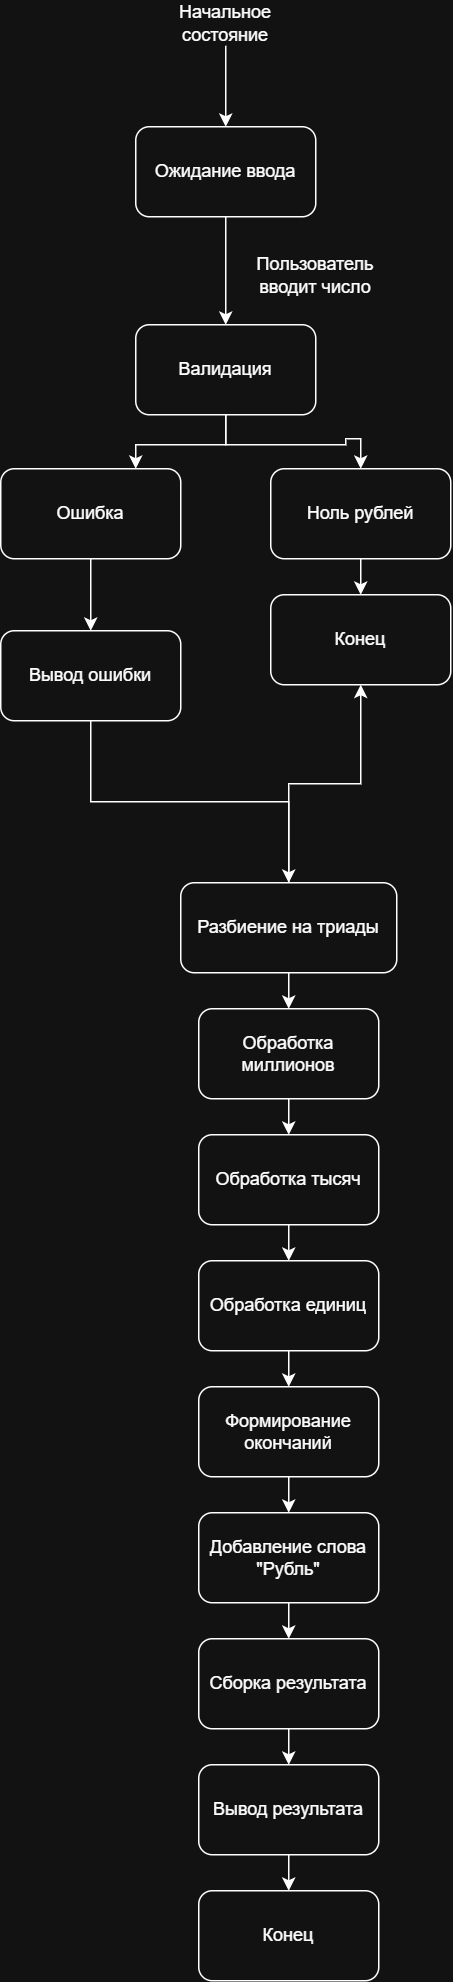

The diagram above was exported from draw.io. Its source (the exported page's mxGraphModel, read from the mxfile embedded in the PNG):
<mxGraphModel dx="2605" dy="1403" grid="1" gridSize="12" guides="1" tooltips="1" connect="1" arrows="1" fold="1" page="1" pageScale="1" pageWidth="1169" pageHeight="827" math="0" shadow="0">
  <root>
    <mxCell id="0" />
    <mxCell id="1" parent="0" />
    <mxCell id="XICz1XIpj9j6gT9tgXHa-29" edge="1" parent="1" source="XICz1XIpj9j6gT9tgXHa-26" style="edgeStyle=orthogonalEdgeStyle;rounded=0;orthogonalLoop=1;jettySize=auto;html=1;entryX=0.5;entryY=0;entryDx=0;entryDy=0;" target="XICz1XIpj9j6gT9tgXHa-27">
      <mxGeometry relative="1" as="geometry" />
    </mxCell>
    <mxCell id="XICz1XIpj9j6gT9tgXHa-26" parent="1" style="text;html=1;whiteSpace=wrap;strokeColor=none;fillColor=none;align=center;verticalAlign=middle;rounded=0;" value="Начальное состояние" vertex="1">
      <mxGeometry height="30" width="60" x="528" y="60" as="geometry" />
    </mxCell>
    <mxCell id="XICz1XIpj9j6gT9tgXHa-30" edge="1" parent="1" source="XICz1XIpj9j6gT9tgXHa-27" style="edgeStyle=orthogonalEdgeStyle;rounded=0;orthogonalLoop=1;jettySize=auto;html=1;entryX=0.5;entryY=0;entryDx=0;entryDy=0;" target="XICz1XIpj9j6gT9tgXHa-28">
      <mxGeometry relative="1" as="geometry" />
    </mxCell>
    <mxCell id="XICz1XIpj9j6gT9tgXHa-27" parent="1" style="rounded=1;whiteSpace=wrap;html=1;" value="Ожидание ввода" vertex="1">
      <mxGeometry height="60" width="120" x="498" y="144" as="geometry" />
    </mxCell>
    <mxCell id="XICz1XIpj9j6gT9tgXHa-34" edge="1" parent="1" source="XICz1XIpj9j6gT9tgXHa-28" style="edgeStyle=orthogonalEdgeStyle;rounded=0;orthogonalLoop=1;jettySize=auto;html=1;entryX=0.75;entryY=0;entryDx=0;entryDy=0;" target="XICz1XIpj9j6gT9tgXHa-32">
      <mxGeometry relative="1" as="geometry" />
    </mxCell>
    <mxCell id="XICz1XIpj9j6gT9tgXHa-35" edge="1" parent="1" source="XICz1XIpj9j6gT9tgXHa-28" style="edgeStyle=orthogonalEdgeStyle;rounded=0;orthogonalLoop=1;jettySize=auto;html=1;entryX=0.5;entryY=0;entryDx=0;entryDy=0;" target="XICz1XIpj9j6gT9tgXHa-33">
      <mxGeometry relative="1" as="geometry" />
    </mxCell>
    <mxCell id="XICz1XIpj9j6gT9tgXHa-28" parent="1" style="rounded=1;whiteSpace=wrap;html=1;" value="Валидация" vertex="1">
      <mxGeometry height="60" width="120" x="498" y="276" as="geometry" />
    </mxCell>
    <mxCell id="XICz1XIpj9j6gT9tgXHa-31" parent="1" style="text;html=1;whiteSpace=wrap;strokeColor=none;fillColor=none;align=center;verticalAlign=middle;rounded=0;" value="Пользователь вводит число" vertex="1">
      <mxGeometry height="30" width="60" x="588" y="228" as="geometry" />
    </mxCell>
    <mxCell id="XICz1XIpj9j6gT9tgXHa-40" edge="1" parent="1" source="XICz1XIpj9j6gT9tgXHa-32" style="edgeStyle=orthogonalEdgeStyle;rounded=0;orthogonalLoop=1;jettySize=auto;html=1;exitX=0.5;exitY=1;exitDx=0;exitDy=0;entryX=0.5;entryY=0;entryDx=0;entryDy=0;" target="XICz1XIpj9j6gT9tgXHa-39">
      <mxGeometry relative="1" as="geometry" />
    </mxCell>
    <mxCell id="XICz1XIpj9j6gT9tgXHa-32" parent="1" style="rounded=1;whiteSpace=wrap;html=1;" value="Ошибка" vertex="1">
      <mxGeometry height="60" width="120" x="408" y="372" as="geometry" />
    </mxCell>
    <mxCell id="XICz1XIpj9j6gT9tgXHa-37" edge="1" parent="1" source="XICz1XIpj9j6gT9tgXHa-33" style="edgeStyle=orthogonalEdgeStyle;rounded=0;orthogonalLoop=1;jettySize=auto;html=1;exitX=0.5;exitY=1;exitDx=0;exitDy=0;entryX=0.5;entryY=0;entryDx=0;entryDy=0;" target="XICz1XIpj9j6gT9tgXHa-36">
      <mxGeometry relative="1" as="geometry" />
    </mxCell>
    <mxCell id="XICz1XIpj9j6gT9tgXHa-33" parent="1" style="rounded=1;whiteSpace=wrap;html=1;" value="Ноль рублей" vertex="1">
      <mxGeometry height="60" width="120" x="588" y="372" as="geometry" />
    </mxCell>
    <mxCell id="XICz1XIpj9j6gT9tgXHa-36" parent="1" style="rounded=1;whiteSpace=wrap;html=1;" value="Конец" vertex="1">
      <mxGeometry height="60" width="120" x="588" y="456" as="geometry" />
    </mxCell>
    <mxCell id="XICz1XIpj9j6gT9tgXHa-52" edge="1" parent="1" source="XICz1XIpj9j6gT9tgXHa-39" style="edgeStyle=orthogonalEdgeStyle;rounded=0;orthogonalLoop=1;jettySize=auto;html=1;entryX=0.5;entryY=0;entryDx=0;entryDy=0;" target="XICz1XIpj9j6gT9tgXHa-41">
      <mxGeometry relative="1" as="geometry" />
    </mxCell>
    <mxCell id="XICz1XIpj9j6gT9tgXHa-39" parent="1" style="rounded=1;whiteSpace=wrap;html=1;" value="Вывод ошибки" vertex="1">
      <mxGeometry height="60" width="120" x="408" y="480" as="geometry" />
    </mxCell>
    <mxCell id="XICz1XIpj9j6gT9tgXHa-43" edge="1" parent="1" source="XICz1XIpj9j6gT9tgXHa-41" style="edgeStyle=orthogonalEdgeStyle;rounded=0;orthogonalLoop=1;jettySize=auto;html=1;exitX=0.5;exitY=0;exitDx=0;exitDy=0;entryX=0.5;entryY=1;entryDx=0;entryDy=0;" target="XICz1XIpj9j6gT9tgXHa-36">
      <mxGeometry relative="1" as="geometry" />
    </mxCell>
    <mxCell id="XICz1XIpj9j6gT9tgXHa-53" edge="1" parent="1" source="XICz1XIpj9j6gT9tgXHa-41" style="edgeStyle=orthogonalEdgeStyle;rounded=0;orthogonalLoop=1;jettySize=auto;html=1;exitX=0.5;exitY=1;exitDx=0;exitDy=0;entryX=0.5;entryY=0;entryDx=0;entryDy=0;" target="XICz1XIpj9j6gT9tgXHa-44">
      <mxGeometry relative="1" as="geometry" />
    </mxCell>
    <mxCell id="XICz1XIpj9j6gT9tgXHa-41" parent="1" style="rounded=1;whiteSpace=wrap;html=1;" value="Разбиение на триады" vertex="1">
      <mxGeometry height="60" width="144" x="528" y="648" as="geometry" />
    </mxCell>
    <mxCell id="XICz1XIpj9j6gT9tgXHa-54" edge="1" parent="1" source="XICz1XIpj9j6gT9tgXHa-44" style="edgeStyle=orthogonalEdgeStyle;rounded=0;orthogonalLoop=1;jettySize=auto;html=1;exitX=0.5;exitY=1;exitDx=0;exitDy=0;entryX=0.5;entryY=0;entryDx=0;entryDy=0;" target="XICz1XIpj9j6gT9tgXHa-45">
      <mxGeometry relative="1" as="geometry" />
    </mxCell>
    <mxCell id="XICz1XIpj9j6gT9tgXHa-44" parent="1" style="rounded=1;whiteSpace=wrap;html=1;" value="Обработка миллионов" vertex="1">
      <mxGeometry height="60" width="120" x="540" y="732" as="geometry" />
    </mxCell>
    <mxCell id="XICz1XIpj9j6gT9tgXHa-55" edge="1" parent="1" source="XICz1XIpj9j6gT9tgXHa-45" style="edgeStyle=orthogonalEdgeStyle;rounded=0;orthogonalLoop=1;jettySize=auto;html=1;exitX=0.5;exitY=1;exitDx=0;exitDy=0;entryX=0.5;entryY=0;entryDx=0;entryDy=0;" target="XICz1XIpj9j6gT9tgXHa-46">
      <mxGeometry relative="1" as="geometry" />
    </mxCell>
    <mxCell id="XICz1XIpj9j6gT9tgXHa-45" parent="1" style="rounded=1;whiteSpace=wrap;html=1;" value="Обработка тысяч" vertex="1">
      <mxGeometry height="60" width="120" x="540" y="816" as="geometry" />
    </mxCell>
    <mxCell id="XICz1XIpj9j6gT9tgXHa-56" edge="1" parent="1" source="XICz1XIpj9j6gT9tgXHa-46" style="edgeStyle=orthogonalEdgeStyle;rounded=0;orthogonalLoop=1;jettySize=auto;html=1;exitX=0.5;exitY=1;exitDx=0;exitDy=0;entryX=0.5;entryY=0;entryDx=0;entryDy=0;" target="XICz1XIpj9j6gT9tgXHa-47">
      <mxGeometry relative="1" as="geometry" />
    </mxCell>
    <mxCell id="XICz1XIpj9j6gT9tgXHa-46" parent="1" style="rounded=1;whiteSpace=wrap;html=1;" value="Обработка единиц" vertex="1">
      <mxGeometry height="60" width="120" x="540" y="900" as="geometry" />
    </mxCell>
    <mxCell id="XICz1XIpj9j6gT9tgXHa-57" edge="1" parent="1" source="XICz1XIpj9j6gT9tgXHa-47" style="edgeStyle=orthogonalEdgeStyle;rounded=0;orthogonalLoop=1;jettySize=auto;html=1;exitX=0.5;exitY=1;exitDx=0;exitDy=0;entryX=0.5;entryY=0;entryDx=0;entryDy=0;" target="XICz1XIpj9j6gT9tgXHa-48">
      <mxGeometry relative="1" as="geometry" />
    </mxCell>
    <mxCell id="XICz1XIpj9j6gT9tgXHa-47" parent="1" style="rounded=1;whiteSpace=wrap;html=1;" value="Формирование окончаний" vertex="1">
      <mxGeometry height="60" width="120" x="540" y="984" as="geometry" />
    </mxCell>
    <mxCell id="XICz1XIpj9j6gT9tgXHa-58" edge="1" parent="1" source="XICz1XIpj9j6gT9tgXHa-48" style="edgeStyle=orthogonalEdgeStyle;rounded=0;orthogonalLoop=1;jettySize=auto;html=1;exitX=0.5;exitY=1;exitDx=0;exitDy=0;entryX=0.5;entryY=0;entryDx=0;entryDy=0;" target="XICz1XIpj9j6gT9tgXHa-49">
      <mxGeometry relative="1" as="geometry" />
    </mxCell>
    <mxCell id="XICz1XIpj9j6gT9tgXHa-48" parent="1" style="rounded=1;whiteSpace=wrap;html=1;" value="Добавление слова &quot;Рубль&quot;" vertex="1">
      <mxGeometry height="60" width="120" x="540" y="1068" as="geometry" />
    </mxCell>
    <mxCell id="XICz1XIpj9j6gT9tgXHa-59" edge="1" parent="1" source="XICz1XIpj9j6gT9tgXHa-49" style="edgeStyle=orthogonalEdgeStyle;rounded=0;orthogonalLoop=1;jettySize=auto;html=1;exitX=0.5;exitY=1;exitDx=0;exitDy=0;entryX=0.5;entryY=0;entryDx=0;entryDy=0;" target="XICz1XIpj9j6gT9tgXHa-50">
      <mxGeometry relative="1" as="geometry" />
    </mxCell>
    <mxCell id="XICz1XIpj9j6gT9tgXHa-49" parent="1" style="rounded=1;whiteSpace=wrap;html=1;" value="Сборка результата" vertex="1">
      <mxGeometry height="60" width="120" x="540" y="1152" as="geometry" />
    </mxCell>
    <mxCell id="XICz1XIpj9j6gT9tgXHa-60" edge="1" parent="1" source="XICz1XIpj9j6gT9tgXHa-50" style="edgeStyle=orthogonalEdgeStyle;rounded=0;orthogonalLoop=1;jettySize=auto;html=1;exitX=0.5;exitY=1;exitDx=0;exitDy=0;entryX=0.5;entryY=0;entryDx=0;entryDy=0;" target="XICz1XIpj9j6gT9tgXHa-51">
      <mxGeometry relative="1" as="geometry" />
    </mxCell>
    <mxCell id="XICz1XIpj9j6gT9tgXHa-50" parent="1" style="rounded=1;whiteSpace=wrap;html=1;" value="Вывод результата" vertex="1">
      <mxGeometry height="60" width="120" x="540" y="1236" as="geometry" />
    </mxCell>
    <mxCell id="XICz1XIpj9j6gT9tgXHa-51" parent="1" style="rounded=1;whiteSpace=wrap;html=1;" value="Конец" vertex="1">
      <mxGeometry height="60" width="120" x="540" y="1320" as="geometry" />
    </mxCell>
  </root>
</mxGraphModel>